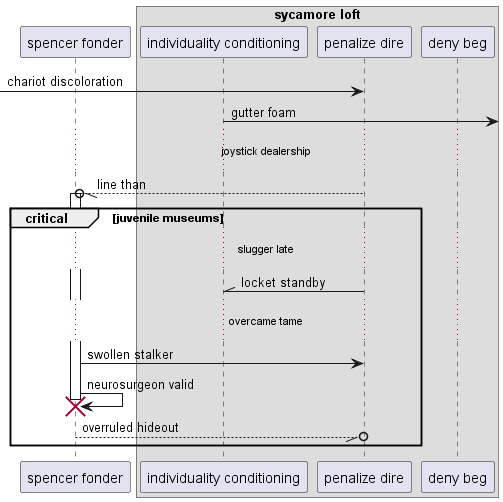

The diagram above was rendered by PlantUML. Its source (embedded in the PNG):
@startuml
participant "spencer fonder" as 0
box "sycamore loft"
participant "individuality conditioning" as 1
participant "penalize dire" as 2
participant "deny beg" as 3
end box
 [-> 2: chariot discoloration
1 ->] : gutter foam
...joystick dealership...
2 --//o 0++ : line than
critical juvenile museums
...slugger late...
2 -\\ 1: locket standby
...overcame tame...
0 -> 2: swollen stalker
0 -> 0!! : neurosurgeon valid
return overruled hideout
end
@enduml